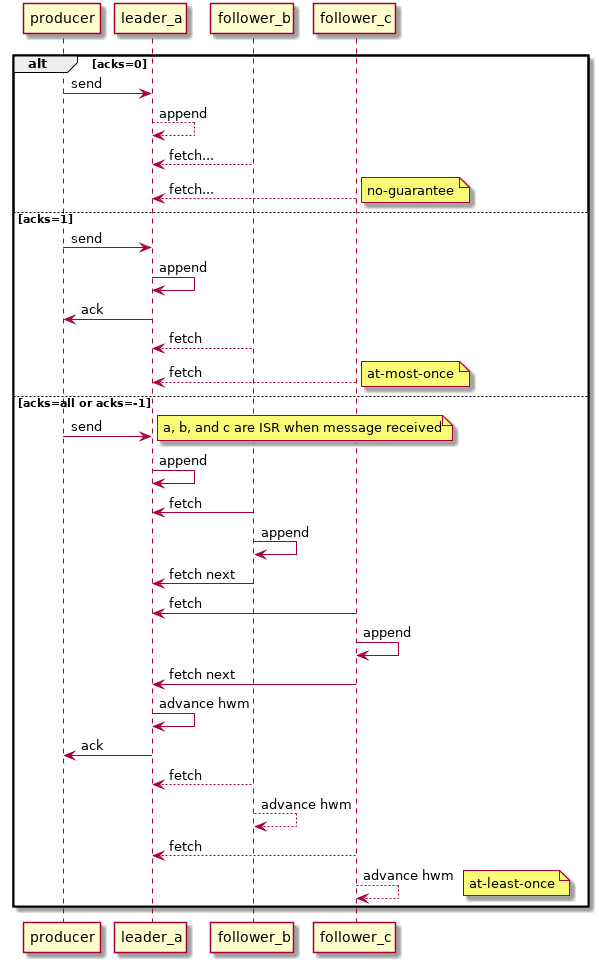

The diagram above was rendered by PlantUML. Its source (embedded in the PNG):
@startuml kafka_message_ack

alt acks=0
    producer -> leader_a: send
    leader_a --> leader_a: append
    follower_b --> leader_a: fetch...
    follower_c --> leader_a: fetch...
    note right: no-guarantee
else acks=1
    producer -> leader_a: send
    leader_a -> leader_a: append
    leader_a -> producer: ack
    follower_b --> leader_a: fetch
    follower_c --> leader_a: fetch
    note right: at-most-once
else acks=all or acks=-1
    producer -> leader_a: send
    note right: a, b, and c are ISR when message received
    leader_a -> leader_a: append
    follower_b -> leader_a: fetch
    follower_b -> follower_b: append
    follower_b -> leader_a: fetch next
    follower_c -> leader_a: fetch
    follower_c -> follower_c: append
    follower_c -> leader_a: fetch next
    leader_a -> leader_a: advance hwm
    leader_a -> producer: ack
    follower_b --> leader_a: fetch
    follower_b --> follower_b: advance hwm
    follower_c --> leader_a: fetch
    follower_c --> follower_c: advance hwm
    note right: at-least-once
end
@enduml